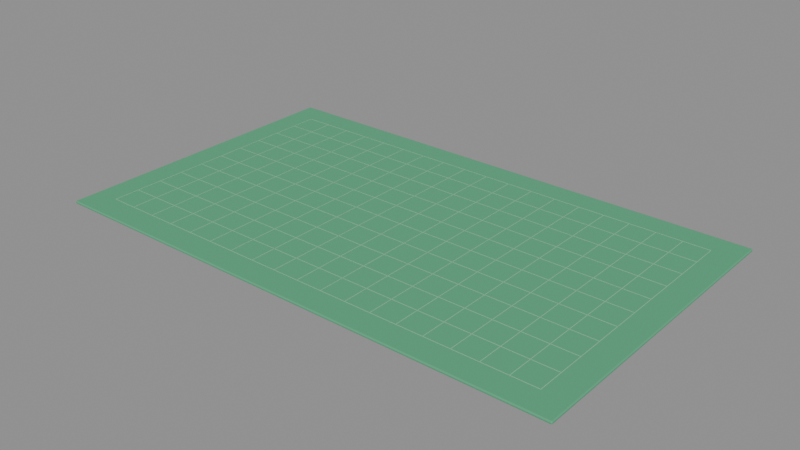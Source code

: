 # Source: workbench_mat.blend  (saved by Blender 5.1.30; exported with 4.5.12 LTS)
import bpy
from mathutils import Matrix  # noqa: F401  (used for matrix-valued properties, if any)

bpy.ops.wm.read_factory_settings(use_empty=True)
scene = bpy.context.scene
scene.name = 'Scene'

# ---- materials (node trees are filled in below, after node groups)
mat_mat = bpy.data.materials.new('mat')
mat_mat.diffuse_color = (0.09759, 0.402, 0.2086, 1.0)
mat_grid = bpy.data.materials.new('grid')
mat_grid.diffuse_color = (0.2874, 0.6105, 0.3813, 1.0)

# ---- material node trees
mat_mat.use_nodes = True; mat_mat.node_tree.nodes.clear()
_N = mat_mat.node_tree.nodes; _L = mat_mat.node_tree.links
n0 = _N.new('ShaderNodeBsdfPrincipled'); n0.name = 'Principled BSDF'; n0.location = (-200, 100)
n0.inputs[0].default_value = (0.09759, 0.402, 0.2086, 1.0)
n0.inputs[2].default_value = 0.78
n0.inputs[13].default_value = 0.25
n1 = _N.new('ShaderNodeOutputMaterial'); n1.name = 'Material Output'; n1.location = (200, 100)
_L.new(n0.outputs[0], n1.inputs[0])
n1.is_active_output = True
mat_grid.use_nodes = True; mat_grid.node_tree.nodes.clear()
_N = mat_grid.node_tree.nodes; _L = mat_grid.node_tree.links
n0 = _N.new('ShaderNodeBsdfPrincipled'); n0.name = 'Principled BSDF'; n0.location = (-200, 100)
n0.inputs[0].default_value = (0.2874, 0.6105, 0.3813, 1.0)
n0.inputs[2].default_value = 0.78
n0.inputs[13].default_value = 0.25
n1 = _N.new('ShaderNodeOutputMaterial'); n1.name = 'Material Output'; n1.location = (200, 100)
_L.new(n0.outputs[0], n1.inputs[0])
n1.is_active_output = True

# ---- meshes
me_green_cutting_mat = bpy.data.meshes.new('Green_cutting_mat')
me_green_cutting_mat.from_pydata([(-0.5, -0.3, -0.0025), (-0.5, -0.3, 0.0025), (-0.5, 0.3, -0.0025), (-0.5, 0.3, 0.0025), (0.5, -0.3, -0.0025), (0.5, -0.3, 0.0025), (0.5, 0.3, -0.0025), (0.5, 0.3, 0.0025)], [], [(0, 1, 3, 2), (2, 3, 7, 6), (6, 7, 5, 4), (4, 5, 1, 0), (2, 6, 4, 0), (7, 3, 1, 5)])
me_green_cutting_mat.materials.append(mat_mat)
me_green_cutting_mat.update()
me_grid_vertical = bpy.data.meshes.new('Grid_vertical')
me_grid_vertical.from_pydata([(-0.0004, -0.25, -0.0002), (-0.0004, -0.25, 0.0002), (-0.0004, 0.25, -0.0002), (-0.0004, 0.25, 0.0002), (0.0004, -0.25, -0.0002), (0.0004, -0.25, 0.0002), (0.0004, 0.25, -0.0002), (0.0004, 0.25, 0.0002)], [], [(0, 1, 3, 2), (2, 3, 7, 6), (6, 7, 5, 4), (4, 5, 1, 0), (2, 6, 4, 0), (7, 3, 1, 5)])
me_grid_vertical.materials.append(mat_grid)
me_grid_vertical.update()
me_grid_vertical_001 = bpy.data.meshes.new('Grid_vertical.001')
me_grid_vertical_001.from_pydata([(-0.0004, -0.25, -0.0002), (-0.0004, -0.25, 0.0002), (-0.0004, 0.25, -0.0002), (-0.0004, 0.25, 0.0002), (0.0004, -0.25, -0.0002), (0.0004, -0.25, 0.0002), (0.0004, 0.25, -0.0002), (0.0004, 0.25, 0.0002)], [], [(0, 1, 3, 2), (2, 3, 7, 6), (6, 7, 5, 4), (4, 5, 1, 0), (2, 6, 4, 0), (7, 3, 1, 5)])
me_grid_vertical_001.materials.append(mat_grid)
me_grid_vertical_001.update()
me_grid_vertical_002 = bpy.data.meshes.new('Grid_vertical.002')
me_grid_vertical_002.from_pydata([(-0.0004, -0.25, -0.0002), (-0.0004, -0.25, 0.0002), (-0.0004, 0.25, -0.0002), (-0.0004, 0.25, 0.0002), (0.0004, -0.25, -0.0002), (0.0004, -0.25, 0.0002), (0.0004, 0.25, -0.0002), (0.0004, 0.25, 0.0002)], [], [(0, 1, 3, 2), (2, 3, 7, 6), (6, 7, 5, 4), (4, 5, 1, 0), (2, 6, 4, 0), (7, 3, 1, 5)])
me_grid_vertical_002.materials.append(mat_grid)
me_grid_vertical_002.update()
me_grid_vertical_003 = bpy.data.meshes.new('Grid_vertical.003')
me_grid_vertical_003.from_pydata([(-0.0004, -0.25, -0.0002), (-0.0004, -0.25, 0.0002), (-0.0004, 0.25, -0.0002), (-0.0004, 0.25, 0.0002), (0.0004, -0.25, -0.0002), (0.0004, -0.25, 0.0002), (0.0004, 0.25, -0.0002), (0.0004, 0.25, 0.0002)], [], [(0, 1, 3, 2), (2, 3, 7, 6), (6, 7, 5, 4), (4, 5, 1, 0), (2, 6, 4, 0), (7, 3, 1, 5)])
me_grid_vertical_003.materials.append(mat_grid)
me_grid_vertical_003.update()
me_grid_vertical_004 = bpy.data.meshes.new('Grid_vertical.004')
me_grid_vertical_004.from_pydata([(-0.0004, -0.25, -0.0002), (-0.0004, -0.25, 0.0002), (-0.0004, 0.25, -0.0002), (-0.0004, 0.25, 0.0002), (0.0004, -0.25, -0.0002), (0.0004, -0.25, 0.0002), (0.0004, 0.25, -0.0002), (0.0004, 0.25, 0.0002)], [], [(0, 1, 3, 2), (2, 3, 7, 6), (6, 7, 5, 4), (4, 5, 1, 0), (2, 6, 4, 0), (7, 3, 1, 5)])
me_grid_vertical_004.materials.append(mat_grid)
me_grid_vertical_004.update()
me_grid_vertical_005 = bpy.data.meshes.new('Grid_vertical.005')
me_grid_vertical_005.from_pydata([(-0.0004, -0.25, -0.0002), (-0.0004, -0.25, 0.0002), (-0.0004, 0.25, -0.0002), (-0.0004, 0.25, 0.0002), (0.0004, -0.25, -0.0002), (0.0004, -0.25, 0.0002), (0.0004, 0.25, -0.0002), (0.0004, 0.25, 0.0002)], [], [(0, 1, 3, 2), (2, 3, 7, 6), (6, 7, 5, 4), (4, 5, 1, 0), (2, 6, 4, 0), (7, 3, 1, 5)])
me_grid_vertical_005.materials.append(mat_grid)
me_grid_vertical_005.update()
me_grid_vertical_006 = bpy.data.meshes.new('Grid_vertical.006')
me_grid_vertical_006.from_pydata([(-0.0004, -0.25, -0.0002), (-0.0004, -0.25, 0.0002), (-0.0004, 0.25, -0.0002), (-0.0004, 0.25, 0.0002), (0.0004, -0.25, -0.0002), (0.0004, -0.25, 0.0002), (0.0004, 0.25, -0.0002), (0.0004, 0.25, 0.0002)], [], [(0, 1, 3, 2), (2, 3, 7, 6), (6, 7, 5, 4), (4, 5, 1, 0), (2, 6, 4, 0), (7, 3, 1, 5)])
me_grid_vertical_006.materials.append(mat_grid)
me_grid_vertical_006.update()
me_grid_vertical_007 = bpy.data.meshes.new('Grid_vertical.007')
me_grid_vertical_007.from_pydata([(-0.0004, -0.25, -0.0002), (-0.0004, -0.25, 0.0002), (-0.0004, 0.25, -0.0002), (-0.0004, 0.25, 0.0002), (0.0004, -0.25, -0.0002), (0.0004, -0.25, 0.0002), (0.0004, 0.25, -0.0002), (0.0004, 0.25, 0.0002)], [], [(0, 1, 3, 2), (2, 3, 7, 6), (6, 7, 5, 4), (4, 5, 1, 0), (2, 6, 4, 0), (7, 3, 1, 5)])
me_grid_vertical_007.materials.append(mat_grid)
me_grid_vertical_007.update()
me_grid_vertical_008 = bpy.data.meshes.new('Grid_vertical.008')
me_grid_vertical_008.from_pydata([(-0.0004, -0.25, -0.0002), (-0.0004, -0.25, 0.0002), (-0.0004, 0.25, -0.0002), (-0.0004, 0.25, 0.0002), (0.0004, -0.25, -0.0002), (0.0004, -0.25, 0.0002), (0.0004, 0.25, -0.0002), (0.0004, 0.25, 0.0002)], [], [(0, 1, 3, 2), (2, 3, 7, 6), (6, 7, 5, 4), (4, 5, 1, 0), (2, 6, 4, 0), (7, 3, 1, 5)])
me_grid_vertical_008.materials.append(mat_grid)
me_grid_vertical_008.update()
me_grid_vertical_009 = bpy.data.meshes.new('Grid_vertical.009')
me_grid_vertical_009.from_pydata([(-0.0004, -0.25, -0.0002), (-0.0004, -0.25, 0.0002), (-0.0004, 0.25, -0.0002), (-0.0004, 0.25, 0.0002), (0.0004, -0.25, -0.0002), (0.0004, -0.25, 0.0002), (0.0004, 0.25, -0.0002), (0.0004, 0.25, 0.0002)], [], [(0, 1, 3, 2), (2, 3, 7, 6), (6, 7, 5, 4), (4, 5, 1, 0), (2, 6, 4, 0), (7, 3, 1, 5)])
me_grid_vertical_009.materials.append(mat_grid)
me_grid_vertical_009.update()
me_grid_vertical_010 = bpy.data.meshes.new('Grid_vertical.010')
me_grid_vertical_010.from_pydata([(-0.0004, -0.25, -0.0002), (-0.0004, -0.25, 0.0002), (-0.0004, 0.25, -0.0002), (-0.0004, 0.25, 0.0002), (0.0004, -0.25, -0.0002), (0.0004, -0.25, 0.0002), (0.0004, 0.25, -0.0002), (0.0004, 0.25, 0.0002)], [], [(0, 1, 3, 2), (2, 3, 7, 6), (6, 7, 5, 4), (4, 5, 1, 0), (2, 6, 4, 0), (7, 3, 1, 5)])
me_grid_vertical_010.materials.append(mat_grid)
me_grid_vertical_010.update()
me_grid_vertical_011 = bpy.data.meshes.new('Grid_vertical.011')
me_grid_vertical_011.from_pydata([(-0.0004, -0.25, -0.0002), (-0.0004, -0.25, 0.0002), (-0.0004, 0.25, -0.0002), (-0.0004, 0.25, 0.0002), (0.0004, -0.25, -0.0002), (0.0004, -0.25, 0.0002), (0.0004, 0.25, -0.0002), (0.0004, 0.25, 0.0002)], [], [(0, 1, 3, 2), (2, 3, 7, 6), (6, 7, 5, 4), (4, 5, 1, 0), (2, 6, 4, 0), (7, 3, 1, 5)])
me_grid_vertical_011.materials.append(mat_grid)
me_grid_vertical_011.update()
me_grid_vertical_012 = bpy.data.meshes.new('Grid_vertical.012')
me_grid_vertical_012.from_pydata([(-0.0004, -0.25, -0.0002), (-0.0004, -0.25, 0.0002), (-0.0004, 0.25, -0.0002), (-0.0004, 0.25, 0.0002), (0.0004, -0.25, -0.0002), (0.0004, -0.25, 0.0002), (0.0004, 0.25, -0.0002), (0.0004, 0.25, 0.0002)], [], [(0, 1, 3, 2), (2, 3, 7, 6), (6, 7, 5, 4), (4, 5, 1, 0), (2, 6, 4, 0), (7, 3, 1, 5)])
me_grid_vertical_012.materials.append(mat_grid)
me_grid_vertical_012.update()
me_grid_vertical_013 = bpy.data.meshes.new('Grid_vertical.013')
me_grid_vertical_013.from_pydata([(-0.0004, -0.25, -0.0002), (-0.0004, -0.25, 0.0002), (-0.0004, 0.25, -0.0002), (-0.0004, 0.25, 0.0002), (0.0004, -0.25, -0.0002), (0.0004, -0.25, 0.0002), (0.0004, 0.25, -0.0002), (0.0004, 0.25, 0.0002)], [], [(0, 1, 3, 2), (2, 3, 7, 6), (6, 7, 5, 4), (4, 5, 1, 0), (2, 6, 4, 0), (7, 3, 1, 5)])
me_grid_vertical_013.materials.append(mat_grid)
me_grid_vertical_013.update()
me_grid_vertical_014 = bpy.data.meshes.new('Grid_vertical.014')
me_grid_vertical_014.from_pydata([(-0.0004, -0.25, -0.0002), (-0.0004, -0.25, 0.0002), (-0.0004, 0.25, -0.0002), (-0.0004, 0.25, 0.0002), (0.0004, -0.25, -0.0002), (0.0004, -0.25, 0.0002), (0.0004, 0.25, -0.0002), (0.0004, 0.25, 0.0002)], [], [(0, 1, 3, 2), (2, 3, 7, 6), (6, 7, 5, 4), (4, 5, 1, 0), (2, 6, 4, 0), (7, 3, 1, 5)])
me_grid_vertical_014.materials.append(mat_grid)
me_grid_vertical_014.update()
me_grid_vertical_015 = bpy.data.meshes.new('Grid_vertical.015')
me_grid_vertical_015.from_pydata([(-0.0004, -0.25, -0.0002), (-0.0004, -0.25, 0.0002), (-0.0004, 0.25, -0.0002), (-0.0004, 0.25, 0.0002), (0.0004, -0.25, -0.0002), (0.0004, -0.25, 0.0002), (0.0004, 0.25, -0.0002), (0.0004, 0.25, 0.0002)], [], [(0, 1, 3, 2), (2, 3, 7, 6), (6, 7, 5, 4), (4, 5, 1, 0), (2, 6, 4, 0), (7, 3, 1, 5)])
me_grid_vertical_015.materials.append(mat_grid)
me_grid_vertical_015.update()
me_grid_vertical_016 = bpy.data.meshes.new('Grid_vertical.016')
me_grid_vertical_016.from_pydata([(-0.0004, -0.25, -0.0002), (-0.0004, -0.25, 0.0002), (-0.0004, 0.25, -0.0002), (-0.0004, 0.25, 0.0002), (0.0004, -0.25, -0.0002), (0.0004, -0.25, 0.0002), (0.0004, 0.25, -0.0002), (0.0004, 0.25, 0.0002)], [], [(0, 1, 3, 2), (2, 3, 7, 6), (6, 7, 5, 4), (4, 5, 1, 0), (2, 6, 4, 0), (7, 3, 1, 5)])
me_grid_vertical_016.materials.append(mat_grid)
me_grid_vertical_016.update()
me_grid_vertical_017 = bpy.data.meshes.new('Grid_vertical.017')
me_grid_vertical_017.from_pydata([(-0.0004, -0.25, -0.0002), (-0.0004, -0.25, 0.0002), (-0.0004, 0.25, -0.0002), (-0.0004, 0.25, 0.0002), (0.0004, -0.25, -0.0002), (0.0004, -0.25, 0.0002), (0.0004, 0.25, -0.0002), (0.0004, 0.25, 0.0002)], [], [(0, 1, 3, 2), (2, 3, 7, 6), (6, 7, 5, 4), (4, 5, 1, 0), (2, 6, 4, 0), (7, 3, 1, 5)])
me_grid_vertical_017.materials.append(mat_grid)
me_grid_vertical_017.update()
me_grid_vertical_018 = bpy.data.meshes.new('Grid_vertical.018')
me_grid_vertical_018.from_pydata([(-0.0004, -0.25, -0.0002), (-0.0004, -0.25, 0.0002), (-0.0004, 0.25, -0.0002), (-0.0004, 0.25, 0.0002), (0.0004, -0.25, -0.0002), (0.0004, -0.25, 0.0002), (0.0004, 0.25, -0.0002), (0.0004, 0.25, 0.0002)], [], [(0, 1, 3, 2), (2, 3, 7, 6), (6, 7, 5, 4), (4, 5, 1, 0), (2, 6, 4, 0), (7, 3, 1, 5)])
me_grid_vertical_018.materials.append(mat_grid)
me_grid_vertical_018.update()
me_grid_horizontal = bpy.data.meshes.new('Grid_horizontal')
me_grid_horizontal.from_pydata([(-0.45, -0.0004, -0.0002), (-0.45, -0.0004, 0.0002), (-0.45, 0.0004, -0.0002), (-0.45, 0.0004, 0.0002), (0.45, -0.0004, -0.0002), (0.45, -0.0004, 0.0002), (0.45, 0.0004, -0.0002), (0.45, 0.0004, 0.0002)], [], [(0, 1, 3, 2), (2, 3, 7, 6), (6, 7, 5, 4), (4, 5, 1, 0), (2, 6, 4, 0), (7, 3, 1, 5)])
me_grid_horizontal.materials.append(mat_grid)
me_grid_horizontal.update()
me_grid_horizontal_001 = bpy.data.meshes.new('Grid_horizontal.001')
me_grid_horizontal_001.from_pydata([(-0.45, -0.0004, -0.0002), (-0.45, -0.0004, 0.0002), (-0.45, 0.0004, -0.0002), (-0.45, 0.0004, 0.0002), (0.45, -0.0004, -0.0002), (0.45, -0.0004, 0.0002), (0.45, 0.0004, -0.0002), (0.45, 0.0004, 0.0002)], [], [(0, 1, 3, 2), (2, 3, 7, 6), (6, 7, 5, 4), (4, 5, 1, 0), (2, 6, 4, 0), (7, 3, 1, 5)])
me_grid_horizontal_001.materials.append(mat_grid)
me_grid_horizontal_001.update()
me_grid_horizontal_002 = bpy.data.meshes.new('Grid_horizontal.002')
me_grid_horizontal_002.from_pydata([(-0.45, -0.0004, -0.0002), (-0.45, -0.0004, 0.0002), (-0.45, 0.0004, -0.0002), (-0.45, 0.0004, 0.0002), (0.45, -0.0004, -0.0002), (0.45, -0.0004, 0.0002), (0.45, 0.0004, -0.0002), (0.45, 0.0004, 0.0002)], [], [(0, 1, 3, 2), (2, 3, 7, 6), (6, 7, 5, 4), (4, 5, 1, 0), (2, 6, 4, 0), (7, 3, 1, 5)])
me_grid_horizontal_002.materials.append(mat_grid)
me_grid_horizontal_002.update()
me_grid_horizontal_003 = bpy.data.meshes.new('Grid_horizontal.003')
me_grid_horizontal_003.from_pydata([(-0.45, -0.0004, -0.0002), (-0.45, -0.0004, 0.0002), (-0.45, 0.0004, -0.0002), (-0.45, 0.0004, 0.0002), (0.45, -0.0004, -0.0002), (0.45, -0.0004, 0.0002), (0.45, 0.0004, -0.0002), (0.45, 0.0004, 0.0002)], [], [(0, 1, 3, 2), (2, 3, 7, 6), (6, 7, 5, 4), (4, 5, 1, 0), (2, 6, 4, 0), (7, 3, 1, 5)])
me_grid_horizontal_003.materials.append(mat_grid)
me_grid_horizontal_003.update()
me_grid_horizontal_004 = bpy.data.meshes.new('Grid_horizontal.004')
me_grid_horizontal_004.from_pydata([(-0.45, -0.0004, -0.0002), (-0.45, -0.0004, 0.0002), (-0.45, 0.0004, -0.0002), (-0.45, 0.0004, 0.0002), (0.45, -0.0004, -0.0002), (0.45, -0.0004, 0.0002), (0.45, 0.0004, -0.0002), (0.45, 0.0004, 0.0002)], [], [(0, 1, 3, 2), (2, 3, 7, 6), (6, 7, 5, 4), (4, 5, 1, 0), (2, 6, 4, 0), (7, 3, 1, 5)])
me_grid_horizontal_004.materials.append(mat_grid)
me_grid_horizontal_004.update()
me_grid_horizontal_005 = bpy.data.meshes.new('Grid_horizontal.005')
me_grid_horizontal_005.from_pydata([(-0.45, -0.0004, -0.0002), (-0.45, -0.0004, 0.0002), (-0.45, 0.0004, -0.0002), (-0.45, 0.0004, 0.0002), (0.45, -0.0004, -0.0002), (0.45, -0.0004, 0.0002), (0.45, 0.0004, -0.0002), (0.45, 0.0004, 0.0002)], [], [(0, 1, 3, 2), (2, 3, 7, 6), (6, 7, 5, 4), (4, 5, 1, 0), (2, 6, 4, 0), (7, 3, 1, 5)])
me_grid_horizontal_005.materials.append(mat_grid)
me_grid_horizontal_005.update()
me_grid_horizontal_006 = bpy.data.meshes.new('Grid_horizontal.006')
me_grid_horizontal_006.from_pydata([(-0.45, -0.0004, -0.0002), (-0.45, -0.0004, 0.0002), (-0.45, 0.0004, -0.0002), (-0.45, 0.0004, 0.0002), (0.45, -0.0004, -0.0002), (0.45, -0.0004, 0.0002), (0.45, 0.0004, -0.0002), (0.45, 0.0004, 0.0002)], [], [(0, 1, 3, 2), (2, 3, 7, 6), (6, 7, 5, 4), (4, 5, 1, 0), (2, 6, 4, 0), (7, 3, 1, 5)])
me_grid_horizontal_006.materials.append(mat_grid)
me_grid_horizontal_006.update()
me_grid_horizontal_007 = bpy.data.meshes.new('Grid_horizontal.007')
me_grid_horizontal_007.from_pydata([(-0.45, -0.0004, -0.0002), (-0.45, -0.0004, 0.0002), (-0.45, 0.0004, -0.0002), (-0.45, 0.0004, 0.0002), (0.45, -0.0004, -0.0002), (0.45, -0.0004, 0.0002), (0.45, 0.0004, -0.0002), (0.45, 0.0004, 0.0002)], [], [(0, 1, 3, 2), (2, 3, 7, 6), (6, 7, 5, 4), (4, 5, 1, 0), (2, 6, 4, 0), (7, 3, 1, 5)])
me_grid_horizontal_007.materials.append(mat_grid)
me_grid_horizontal_007.update()
me_grid_horizontal_008 = bpy.data.meshes.new('Grid_horizontal.008')
me_grid_horizontal_008.from_pydata([(-0.45, -0.0004, -0.0002), (-0.45, -0.0004, 0.0002), (-0.45, 0.0004, -0.0002), (-0.45, 0.0004, 0.0002), (0.45, -0.0004, -0.0002), (0.45, -0.0004, 0.0002), (0.45, 0.0004, -0.0002), (0.45, 0.0004, 0.0002)], [], [(0, 1, 3, 2), (2, 3, 7, 6), (6, 7, 5, 4), (4, 5, 1, 0), (2, 6, 4, 0), (7, 3, 1, 5)])
me_grid_horizontal_008.materials.append(mat_grid)
me_grid_horizontal_008.update()
me_grid_horizontal_009 = bpy.data.meshes.new('Grid_horizontal.009')
me_grid_horizontal_009.from_pydata([(-0.45, -0.0004, -0.0002), (-0.45, -0.0004, 0.0002), (-0.45, 0.0004, -0.0002), (-0.45, 0.0004, 0.0002), (0.45, -0.0004, -0.0002), (0.45, -0.0004, 0.0002), (0.45, 0.0004, -0.0002), (0.45, 0.0004, 0.0002)], [], [(0, 1, 3, 2), (2, 3, 7, 6), (6, 7, 5, 4), (4, 5, 1, 0), (2, 6, 4, 0), (7, 3, 1, 5)])
me_grid_horizontal_009.materials.append(mat_grid)
me_grid_horizontal_009.update()
me_grid_horizontal_010 = bpy.data.meshes.new('Grid_horizontal.010')
me_grid_horizontal_010.from_pydata([(-0.45, -0.0004, -0.0002), (-0.45, -0.0004, 0.0002), (-0.45, 0.0004, -0.0002), (-0.45, 0.0004, 0.0002), (0.45, -0.0004, -0.0002), (0.45, -0.0004, 0.0002), (0.45, 0.0004, -0.0002), (0.45, 0.0004, 0.0002)], [], [(0, 1, 3, 2), (2, 3, 7, 6), (6, 7, 5, 4), (4, 5, 1, 0), (2, 6, 4, 0), (7, 3, 1, 5)])
me_grid_horizontal_010.materials.append(mat_grid)
me_grid_horizontal_010.update()

# ---- objects
ob_cuttingmat = bpy.data.objects.new('CuttingMat', None)
ob_green_cutting_mat = bpy.data.objects.new('Green_cutting_mat', me_green_cutting_mat)
ob_grid_vertical = bpy.data.objects.new('Grid_vertical', me_grid_vertical)
ob_grid_vertical_001 = bpy.data.objects.new('Grid_vertical.001', me_grid_vertical_001)
ob_grid_vertical_002 = bpy.data.objects.new('Grid_vertical.002', me_grid_vertical_002)
ob_grid_vertical_003 = bpy.data.objects.new('Grid_vertical.003', me_grid_vertical_003)
ob_grid_vertical_004 = bpy.data.objects.new('Grid_vertical.004', me_grid_vertical_004)
ob_grid_vertical_005 = bpy.data.objects.new('Grid_vertical.005', me_grid_vertical_005)
ob_grid_vertical_006 = bpy.data.objects.new('Grid_vertical.006', me_grid_vertical_006)
ob_grid_vertical_007 = bpy.data.objects.new('Grid_vertical.007', me_grid_vertical_007)
ob_grid_vertical_008 = bpy.data.objects.new('Grid_vertical.008', me_grid_vertical_008)
ob_grid_vertical_009 = bpy.data.objects.new('Grid_vertical.009', me_grid_vertical_009)
ob_grid_vertical_010 = bpy.data.objects.new('Grid_vertical.010', me_grid_vertical_010)
ob_grid_vertical_011 = bpy.data.objects.new('Grid_vertical.011', me_grid_vertical_011)
ob_grid_vertical_012 = bpy.data.objects.new('Grid_vertical.012', me_grid_vertical_012)
ob_grid_vertical_013 = bpy.data.objects.new('Grid_vertical.013', me_grid_vertical_013)
ob_grid_vertical_014 = bpy.data.objects.new('Grid_vertical.014', me_grid_vertical_014)
ob_grid_vertical_015 = bpy.data.objects.new('Grid_vertical.015', me_grid_vertical_015)
ob_grid_vertical_016 = bpy.data.objects.new('Grid_vertical.016', me_grid_vertical_016)
ob_grid_vertical_017 = bpy.data.objects.new('Grid_vertical.017', me_grid_vertical_017)
ob_grid_vertical_018 = bpy.data.objects.new('Grid_vertical.018', me_grid_vertical_018)
ob_grid_horizontal = bpy.data.objects.new('Grid_horizontal', me_grid_horizontal)
ob_grid_horizontal_001 = bpy.data.objects.new('Grid_horizontal.001', me_grid_horizontal_001)
ob_grid_horizontal_002 = bpy.data.objects.new('Grid_horizontal.002', me_grid_horizontal_002)
ob_grid_horizontal_003 = bpy.data.objects.new('Grid_horizontal.003', me_grid_horizontal_003)
ob_grid_horizontal_004 = bpy.data.objects.new('Grid_horizontal.004', me_grid_horizontal_004)
ob_grid_horizontal_005 = bpy.data.objects.new('Grid_horizontal.005', me_grid_horizontal_005)
ob_grid_horizontal_006 = bpy.data.objects.new('Grid_horizontal.006', me_grid_horizontal_006)
ob_grid_horizontal_007 = bpy.data.objects.new('Grid_horizontal.007', me_grid_horizontal_007)
ob_grid_horizontal_008 = bpy.data.objects.new('Grid_horizontal.008', me_grid_horizontal_008)
ob_grid_horizontal_009 = bpy.data.objects.new('Grid_horizontal.009', me_grid_horizontal_009)
ob_grid_horizontal_010 = bpy.data.objects.new('Grid_horizontal.010', me_grid_horizontal_010)

# ---- transforms, parenting, visibility, modifiers, constraints
ob_cuttingmat.location = (0.0, 0.0, 0.0)
ob_cuttingmat.empty_display_size = 0.05
ob_green_cutting_mat.parent = ob_cuttingmat
ob_green_cutting_mat.location = (0.0, 0.0, 0.0025)
_m = ob_green_cutting_mat.modifiers.new('Bevel', 'BEVEL')
_m.width = 0.002
_m.width_pct = 0.002
_m.segments = 3
_m.angle_limit = 0.6109
ob_grid_vertical.parent = ob_cuttingmat
ob_grid_vertical.location = (-0.45, 0.0, 0.0053)
_m = ob_grid_vertical.modifiers.new('Bevel', 'BEVEL')
_m.width = 0.0001
_m.width_pct = 0.0001
_m.segments = 3
_m.angle_limit = 0.6109
ob_grid_vertical_001.parent = ob_cuttingmat
ob_grid_vertical_001.location = (-0.4, 0.0, 0.0053)
_m = ob_grid_vertical_001.modifiers.new('Bevel', 'BEVEL')
_m.width = 0.0001
_m.width_pct = 0.0001
_m.segments = 3
_m.angle_limit = 0.6109
ob_grid_vertical_002.parent = ob_cuttingmat
ob_grid_vertical_002.location = (-0.35, 0.0, 0.0053)
_m = ob_grid_vertical_002.modifiers.new('Bevel', 'BEVEL')
_m.width = 0.0001
_m.width_pct = 0.0001
_m.segments = 3
_m.angle_limit = 0.6109
ob_grid_vertical_003.parent = ob_cuttingmat
ob_grid_vertical_003.location = (-0.3, 0.0, 0.0053)
_m = ob_grid_vertical_003.modifiers.new('Bevel', 'BEVEL')
_m.width = 0.0001
_m.width_pct = 0.0001
_m.segments = 3
_m.angle_limit = 0.6109
ob_grid_vertical_004.parent = ob_cuttingmat
ob_grid_vertical_004.location = (-0.25, 0.0, 0.0053)
_m = ob_grid_vertical_004.modifiers.new('Bevel', 'BEVEL')
_m.width = 0.0001
_m.width_pct = 0.0001
_m.segments = 3
_m.angle_limit = 0.6109
ob_grid_vertical_005.parent = ob_cuttingmat
ob_grid_vertical_005.location = (-0.2, 0.0, 0.0053)
_m = ob_grid_vertical_005.modifiers.new('Bevel', 'BEVEL')
_m.width = 0.0001
_m.width_pct = 0.0001
_m.segments = 3
_m.angle_limit = 0.6109
ob_grid_vertical_006.parent = ob_cuttingmat
ob_grid_vertical_006.location = (-0.15, 0.0, 0.0053)
_m = ob_grid_vertical_006.modifiers.new('Bevel', 'BEVEL')
_m.width = 0.0001
_m.width_pct = 0.0001
_m.segments = 3
_m.angle_limit = 0.6109
ob_grid_vertical_007.parent = ob_cuttingmat
ob_grid_vertical_007.location = (-0.1, 0.0, 0.0053)
_m = ob_grid_vertical_007.modifiers.new('Bevel', 'BEVEL')
_m.width = 0.0001
_m.width_pct = 0.0001
_m.segments = 3
_m.angle_limit = 0.6109
ob_grid_vertical_008.parent = ob_cuttingmat
ob_grid_vertical_008.location = (-0.05, 0.0, 0.0053)
_m = ob_grid_vertical_008.modifiers.new('Bevel', 'BEVEL')
_m.width = 0.0001
_m.width_pct = 0.0001
_m.segments = 3
_m.angle_limit = 0.6109
ob_grid_vertical_009.parent = ob_cuttingmat
ob_grid_vertical_009.location = (0.0, 0.0, 0.0053)
_m = ob_grid_vertical_009.modifiers.new('Bevel', 'BEVEL')
_m.width = 0.0001
_m.width_pct = 0.0001
_m.segments = 3
_m.angle_limit = 0.6109
ob_grid_vertical_010.parent = ob_cuttingmat
ob_grid_vertical_010.location = (0.05, 0.0, 0.0053)
_m = ob_grid_vertical_010.modifiers.new('Bevel', 'BEVEL')
_m.width = 0.0001
_m.width_pct = 0.0001
_m.segments = 3
_m.angle_limit = 0.6109
ob_grid_vertical_011.parent = ob_cuttingmat
ob_grid_vertical_011.location = (0.1, 0.0, 0.0053)
_m = ob_grid_vertical_011.modifiers.new('Bevel', 'BEVEL')
_m.width = 0.0001
_m.width_pct = 0.0001
_m.segments = 3
_m.angle_limit = 0.6109
ob_grid_vertical_012.parent = ob_cuttingmat
ob_grid_vertical_012.location = (0.15, 0.0, 0.0053)
_m = ob_grid_vertical_012.modifiers.new('Bevel', 'BEVEL')
_m.width = 0.0001
_m.width_pct = 0.0001
_m.segments = 3
_m.angle_limit = 0.6109
ob_grid_vertical_013.parent = ob_cuttingmat
ob_grid_vertical_013.location = (0.2, 0.0, 0.0053)
_m = ob_grid_vertical_013.modifiers.new('Bevel', 'BEVEL')
_m.width = 0.0001
_m.width_pct = 0.0001
_m.segments = 3
_m.angle_limit = 0.6109
ob_grid_vertical_014.parent = ob_cuttingmat
ob_grid_vertical_014.location = (0.25, 0.0, 0.0053)
_m = ob_grid_vertical_014.modifiers.new('Bevel', 'BEVEL')
_m.width = 0.0001
_m.width_pct = 0.0001
_m.segments = 3
_m.angle_limit = 0.6109
ob_grid_vertical_015.parent = ob_cuttingmat
ob_grid_vertical_015.location = (0.3, 0.0, 0.0053)
_m = ob_grid_vertical_015.modifiers.new('Bevel', 'BEVEL')
_m.width = 0.0001
_m.width_pct = 0.0001
_m.segments = 3
_m.angle_limit = 0.6109
ob_grid_vertical_016.parent = ob_cuttingmat
ob_grid_vertical_016.location = (0.35, 0.0, 0.0053)
_m = ob_grid_vertical_016.modifiers.new('Bevel', 'BEVEL')
_m.width = 0.0001
_m.width_pct = 0.0001
_m.segments = 3
_m.angle_limit = 0.6109
ob_grid_vertical_017.parent = ob_cuttingmat
ob_grid_vertical_017.location = (0.4, 0.0, 0.0053)
_m = ob_grid_vertical_017.modifiers.new('Bevel', 'BEVEL')
_m.width = 0.0001
_m.width_pct = 0.0001
_m.segments = 3
_m.angle_limit = 0.6109
ob_grid_vertical_018.parent = ob_cuttingmat
ob_grid_vertical_018.location = (0.45, 0.0, 0.0053)
_m = ob_grid_vertical_018.modifiers.new('Bevel', 'BEVEL')
_m.width = 0.0001
_m.width_pct = 0.0001
_m.segments = 3
_m.angle_limit = 0.6109
ob_grid_horizontal.parent = ob_cuttingmat
ob_grid_horizontal.location = (0.0, 0.25, 0.0053)
_m = ob_grid_horizontal.modifiers.new('Bevel', 'BEVEL')
_m.width = 0.0001
_m.width_pct = 0.0001
_m.segments = 3
_m.angle_limit = 0.6109
ob_grid_horizontal_001.parent = ob_cuttingmat
ob_grid_horizontal_001.location = (0.0, 0.2, 0.0053)
_m = ob_grid_horizontal_001.modifiers.new('Bevel', 'BEVEL')
_m.width = 0.0001
_m.width_pct = 0.0001
_m.segments = 3
_m.angle_limit = 0.6109
ob_grid_horizontal_002.parent = ob_cuttingmat
ob_grid_horizontal_002.location = (0.0, 0.15, 0.0053)
_m = ob_grid_horizontal_002.modifiers.new('Bevel', 'BEVEL')
_m.width = 0.0001
_m.width_pct = 0.0001
_m.segments = 3
_m.angle_limit = 0.6109
ob_grid_horizontal_003.parent = ob_cuttingmat
ob_grid_horizontal_003.location = (0.0, 0.1, 0.0053)
_m = ob_grid_horizontal_003.modifiers.new('Bevel', 'BEVEL')
_m.width = 0.0001
_m.width_pct = 0.0001
_m.segments = 3
_m.angle_limit = 0.6109
ob_grid_horizontal_004.parent = ob_cuttingmat
ob_grid_horizontal_004.location = (0.0, 0.05, 0.0053)
_m = ob_grid_horizontal_004.modifiers.new('Bevel', 'BEVEL')
_m.width = 0.0001
_m.width_pct = 0.0001
_m.segments = 3
_m.angle_limit = 0.6109
ob_grid_horizontal_005.parent = ob_cuttingmat
ob_grid_horizontal_005.location = (0.0, -0.0, 0.0053)
_m = ob_grid_horizontal_005.modifiers.new('Bevel', 'BEVEL')
_m.width = 0.0001
_m.width_pct = 0.0001
_m.segments = 3
_m.angle_limit = 0.6109
ob_grid_horizontal_006.parent = ob_cuttingmat
ob_grid_horizontal_006.location = (0.0, -0.05, 0.0053)
_m = ob_grid_horizontal_006.modifiers.new('Bevel', 'BEVEL')
_m.width = 0.0001
_m.width_pct = 0.0001
_m.segments = 3
_m.angle_limit = 0.6109
ob_grid_horizontal_007.parent = ob_cuttingmat
ob_grid_horizontal_007.location = (0.0, -0.1, 0.0053)
_m = ob_grid_horizontal_007.modifiers.new('Bevel', 'BEVEL')
_m.width = 0.0001
_m.width_pct = 0.0001
_m.segments = 3
_m.angle_limit = 0.6109
ob_grid_horizontal_008.parent = ob_cuttingmat
ob_grid_horizontal_008.location = (0.0, -0.15, 0.0053)
_m = ob_grid_horizontal_008.modifiers.new('Bevel', 'BEVEL')
_m.width = 0.0001
_m.width_pct = 0.0001
_m.segments = 3
_m.angle_limit = 0.6109
ob_grid_horizontal_009.parent = ob_cuttingmat
ob_grid_horizontal_009.location = (0.0, -0.2, 0.0053)
_m = ob_grid_horizontal_009.modifiers.new('Bevel', 'BEVEL')
_m.width = 0.0001
_m.width_pct = 0.0001
_m.segments = 3
_m.angle_limit = 0.6109
ob_grid_horizontal_010.parent = ob_cuttingmat
ob_grid_horizontal_010.location = (0.0, -0.25, 0.0053)
_m = ob_grid_horizontal_010.modifiers.new('Bevel', 'BEVEL')
_m.width = 0.0001
_m.width_pct = 0.0001
_m.segments = 3
_m.angle_limit = 0.6109

# ---- collection membership
scene.collection.objects.link(ob_cuttingmat)
scene.collection.objects.link(ob_green_cutting_mat)
scene.collection.objects.link(ob_grid_vertical)
scene.collection.objects.link(ob_grid_vertical_001)
scene.collection.objects.link(ob_grid_vertical_002)
scene.collection.objects.link(ob_grid_vertical_003)
scene.collection.objects.link(ob_grid_vertical_004)
scene.collection.objects.link(ob_grid_vertical_005)
scene.collection.objects.link(ob_grid_vertical_006)
scene.collection.objects.link(ob_grid_vertical_007)
scene.collection.objects.link(ob_grid_vertical_008)
scene.collection.objects.link(ob_grid_vertical_009)
scene.collection.objects.link(ob_grid_vertical_010)
scene.collection.objects.link(ob_grid_vertical_011)
scene.collection.objects.link(ob_grid_vertical_012)
scene.collection.objects.link(ob_grid_vertical_013)
scene.collection.objects.link(ob_grid_vertical_014)
scene.collection.objects.link(ob_grid_vertical_015)
scene.collection.objects.link(ob_grid_vertical_016)
scene.collection.objects.link(ob_grid_vertical_017)
scene.collection.objects.link(ob_grid_vertical_018)
scene.collection.objects.link(ob_grid_horizontal)
scene.collection.objects.link(ob_grid_horizontal_001)
scene.collection.objects.link(ob_grid_horizontal_002)
scene.collection.objects.link(ob_grid_horizontal_003)
scene.collection.objects.link(ob_grid_horizontal_004)
scene.collection.objects.link(ob_grid_horizontal_005)
scene.collection.objects.link(ob_grid_horizontal_006)
scene.collection.objects.link(ob_grid_horizontal_007)
scene.collection.objects.link(ob_grid_horizontal_008)
scene.collection.objects.link(ob_grid_horizontal_009)
scene.collection.objects.link(ob_grid_horizontal_010)

# ---- scene / render settings (as saved in the file)
scene.frame_start = 1; scene.frame_end = 250; scene.frame_set(1)
scene.render.engine = 'BLENDER_EEVEE_NEXT'
scene.render.bake_bias = 0.0
scene.render.bake_samples = 0
scene.cycles.sampling_pattern = 'TABULATED_SOBOL'
scene.eevee.use_volume_custom_range = False
bpy.context.view_layer.update()

# ---- added for rendering (the .blend has no active camera and no usable light): camera, sun + grey world if the file has none
cam_auto = bpy.data.cameras.new('AutoCamera')
cam_auto.lens = 50.0
cam_auto.sensor_width = 36.0
cam_auto.clip_end = 1000.0
ob_auto_camera = bpy.data.objects.new('AutoCamera', cam_auto)
scene.collection.objects.link(ob_auto_camera)
ob_auto_camera.location = (1.079, -1.2948, 0.86595)
ob_auto_camera.rotation_euler = (1.09748, -7.21219e-08, 0.694738)
scene.camera = ob_auto_camera
light_auto_sun = bpy.data.lights.new('AutoSun', 'SUN')
light_auto_sun.energy = 3.0
light_auto_sun.angle = 0.0523599
ob_auto_sun = bpy.data.objects.new('AutoSun', light_auto_sun)
scene.collection.objects.link(ob_auto_sun)
ob_auto_sun.rotation_euler = (0.872665, 0.174533, 0.523599)
if scene.world is None:
    world_auto = bpy.data.worlds.new('AutoWorld')
    world_auto.color = (0.3, 0.3, 0.3)
    scene.world = world_auto
bpy.context.view_layer.update()

